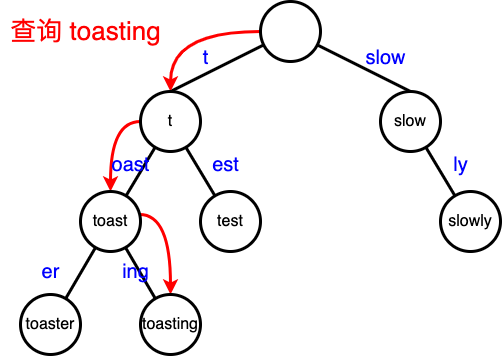

The diagram above was exported from draw.io. Its source (the exported page's mxGraphModel, read from the mxfile embedded in the PNG):
<mxGraphModel dx="745" dy="550" grid="1" gridSize="10" guides="1" tooltips="1" connect="1" arrows="1" fold="1" page="0" pageScale="1" pageWidth="827" pageHeight="1169" background="#ffffff" math="0" shadow="0">
  <root>
    <mxCell id="0" />
    <mxCell id="1" parent="0" />
    <mxCell id="aPucKW9Kc2doVrOvmqJ_-30" style="rounded=0;orthogonalLoop=1;jettySize=auto;html=1;endArrow=none;endFill=0;strokeWidth=3;entryX=0.5;entryY=0;entryDx=0;entryDy=0;" edge="1" parent="1" source="aPucKW9Kc2doVrOvmqJ_-32" target="aPucKW9Kc2doVrOvmqJ_-35">
      <mxGeometry relative="1" as="geometry" />
    </mxCell>
    <mxCell id="aPucKW9Kc2doVrOvmqJ_-31" style="rounded=0;orthogonalLoop=1;jettySize=auto;html=1;endArrow=none;endFill=0;strokeWidth=3;entryX=0.5;entryY=0;entryDx=0;entryDy=0;" edge="1" parent="1" source="aPucKW9Kc2doVrOvmqJ_-32" target="aPucKW9Kc2doVrOvmqJ_-40">
      <mxGeometry relative="1" as="geometry" />
    </mxCell>
    <mxCell id="aPucKW9Kc2doVrOvmqJ_-69" style="rounded=0;orthogonalLoop=1;jettySize=auto;html=1;strokeWidth=3;strokeColor=#FF0000;edgeStyle=orthogonalEdgeStyle;curved=1;" edge="1" parent="1" source="aPucKW9Kc2doVrOvmqJ_-32" target="aPucKW9Kc2doVrOvmqJ_-35">
      <mxGeometry relative="1" as="geometry" />
    </mxCell>
    <mxCell id="aPucKW9Kc2doVrOvmqJ_-32" value="" style="ellipse;whiteSpace=wrap;html=1;aspect=fixed;strokeWidth=3;" vertex="1" parent="1">
      <mxGeometry x="650" y="117" width="60" height="60" as="geometry" />
    </mxCell>
    <mxCell id="aPucKW9Kc2doVrOvmqJ_-33" style="rounded=0;orthogonalLoop=1;jettySize=auto;html=1;strokeWidth=3;endArrow=none;endFill=0;" edge="1" parent="1" source="aPucKW9Kc2doVrOvmqJ_-35" target="aPucKW9Kc2doVrOvmqJ_-36">
      <mxGeometry relative="1" as="geometry" />
    </mxCell>
    <mxCell id="aPucKW9Kc2doVrOvmqJ_-34" style="rounded=0;orthogonalLoop=1;jettySize=auto;html=1;strokeWidth=3;endArrow=none;endFill=0;" edge="1" parent="1" source="aPucKW9Kc2doVrOvmqJ_-35" target="aPucKW9Kc2doVrOvmqJ_-37">
      <mxGeometry relative="1" as="geometry" />
    </mxCell>
    <mxCell id="aPucKW9Kc2doVrOvmqJ_-70" style="rounded=0;orthogonalLoop=1;jettySize=auto;html=1;strokeWidth=3;strokeColor=#FF0000;edgeStyle=orthogonalEdgeStyle;curved=1;" edge="1" parent="1" source="aPucKW9Kc2doVrOvmqJ_-35" target="aPucKW9Kc2doVrOvmqJ_-36">
      <mxGeometry relative="1" as="geometry">
        <Array as="points">
          <mxPoint x="500" y="237" />
        </Array>
      </mxGeometry>
    </mxCell>
    <mxCell id="aPucKW9Kc2doVrOvmqJ_-35" value="&lt;font style=&quot;font-size: 16px;&quot;&gt;t&lt;/font&gt;" style="ellipse;whiteSpace=wrap;html=1;aspect=fixed;strokeWidth=3;" vertex="1" parent="1">
      <mxGeometry x="530" y="207" width="60" height="60" as="geometry" />
    </mxCell>
    <mxCell id="aPucKW9Kc2doVrOvmqJ_-58" style="rounded=0;orthogonalLoop=1;jettySize=auto;html=1;endArrow=none;endFill=0;strokeWidth=3;" edge="1" parent="1" source="aPucKW9Kc2doVrOvmqJ_-36" target="aPucKW9Kc2doVrOvmqJ_-56">
      <mxGeometry relative="1" as="geometry" />
    </mxCell>
    <mxCell id="aPucKW9Kc2doVrOvmqJ_-59" style="rounded=0;orthogonalLoop=1;jettySize=auto;html=1;endArrow=none;endFill=0;strokeWidth=3;" edge="1" parent="1" source="aPucKW9Kc2doVrOvmqJ_-36" target="aPucKW9Kc2doVrOvmqJ_-57">
      <mxGeometry relative="1" as="geometry" />
    </mxCell>
    <mxCell id="aPucKW9Kc2doVrOvmqJ_-71" style="rounded=0;orthogonalLoop=1;jettySize=auto;html=1;strokeWidth=3;strokeColor=#FF0000;edgeStyle=orthogonalEdgeStyle;curved=1;" edge="1" parent="1" source="aPucKW9Kc2doVrOvmqJ_-36" target="aPucKW9Kc2doVrOvmqJ_-57">
      <mxGeometry relative="1" as="geometry">
        <Array as="points">
          <mxPoint x="560" y="330" />
        </Array>
      </mxGeometry>
    </mxCell>
    <mxCell id="aPucKW9Kc2doVrOvmqJ_-36" value="&lt;font style=&quot;font-size: 16px;&quot;&gt;toast&lt;/font&gt;" style="ellipse;whiteSpace=wrap;html=1;aspect=fixed;strokeWidth=3;" vertex="1" parent="1">
      <mxGeometry x="470" y="307" width="60" height="60" as="geometry" />
    </mxCell>
    <mxCell id="aPucKW9Kc2doVrOvmqJ_-37" value="&lt;font style=&quot;font-size: 16px;&quot;&gt;test&lt;/font&gt;" style="ellipse;whiteSpace=wrap;html=1;aspect=fixed;strokeWidth=3;" vertex="1" parent="1">
      <mxGeometry x="590" y="307" width="60" height="60" as="geometry" />
    </mxCell>
    <mxCell id="aPucKW9Kc2doVrOvmqJ_-39" style="rounded=0;orthogonalLoop=1;jettySize=auto;html=1;strokeWidth=3;endArrow=none;endFill=0;" edge="1" parent="1" source="aPucKW9Kc2doVrOvmqJ_-40" target="aPucKW9Kc2doVrOvmqJ_-42">
      <mxGeometry relative="1" as="geometry" />
    </mxCell>
    <mxCell id="aPucKW9Kc2doVrOvmqJ_-40" value="&lt;font style=&quot;font-size: 16px;&quot;&gt;slow&lt;/font&gt;" style="ellipse;whiteSpace=wrap;html=1;aspect=fixed;strokeWidth=3;" vertex="1" parent="1">
      <mxGeometry x="770" y="207" width="60" height="60" as="geometry" />
    </mxCell>
    <mxCell id="aPucKW9Kc2doVrOvmqJ_-42" value="&lt;font style=&quot;font-size: 16px;&quot;&gt;slowly&lt;/font&gt;" style="ellipse;whiteSpace=wrap;html=1;aspect=fixed;strokeWidth=3;" vertex="1" parent="1">
      <mxGeometry x="830" y="307" width="60" height="60" as="geometry" />
    </mxCell>
    <mxCell id="aPucKW9Kc2doVrOvmqJ_-56" value="&lt;font style=&quot;font-size: 16px;&quot;&gt;toaster&lt;/font&gt;" style="ellipse;whiteSpace=wrap;html=1;aspect=fixed;strokeWidth=3;" vertex="1" parent="1">
      <mxGeometry x="410" y="410" width="60" height="60" as="geometry" />
    </mxCell>
    <mxCell id="aPucKW9Kc2doVrOvmqJ_-57" value="&lt;font style=&quot;font-size: 16px;&quot;&gt;toasting&lt;/font&gt;" style="ellipse;whiteSpace=wrap;html=1;aspect=fixed;strokeWidth=3;" vertex="1" parent="1">
      <mxGeometry x="530" y="410" width="60" height="60" as="geometry" />
    </mxCell>
    <mxCell id="aPucKW9Kc2doVrOvmqJ_-60" value="&lt;font color=&quot;#0000ff&quot; style=&quot;font-size: 20px;&quot;&gt;t&lt;/font&gt;" style="text;html=1;align=center;verticalAlign=middle;resizable=0;points=[];autosize=1;strokeColor=none;fillColor=none;" vertex="1" parent="1">
      <mxGeometry x="580" y="153" width="30" height="40" as="geometry" />
    </mxCell>
    <mxCell id="aPucKW9Kc2doVrOvmqJ_-61" value="&lt;font color=&quot;#0000ff&quot;&gt;&lt;span style=&quot;font-size: 20px;&quot;&gt;oast&lt;/span&gt;&lt;/font&gt;" style="text;html=1;align=center;verticalAlign=middle;resizable=0;points=[];autosize=1;strokeColor=none;fillColor=none;" vertex="1" parent="1">
      <mxGeometry x="490" y="260" width="60" height="40" as="geometry" />
    </mxCell>
    <mxCell id="aPucKW9Kc2doVrOvmqJ_-63" value="&lt;font color=&quot;#0000ff&quot;&gt;&lt;span style=&quot;font-size: 20px;&quot;&gt;est&lt;/span&gt;&lt;/font&gt;" style="text;html=1;align=center;verticalAlign=middle;resizable=0;points=[];autosize=1;strokeColor=none;fillColor=none;" vertex="1" parent="1">
      <mxGeometry x="590" y="260" width="50" height="40" as="geometry" />
    </mxCell>
    <mxCell id="aPucKW9Kc2doVrOvmqJ_-64" value="&lt;font color=&quot;#0000ff&quot;&gt;&lt;span style=&quot;font-size: 20px;&quot;&gt;er&lt;/span&gt;&lt;/font&gt;" style="text;html=1;align=center;verticalAlign=middle;resizable=0;points=[];autosize=1;strokeColor=none;fillColor=none;" vertex="1" parent="1">
      <mxGeometry x="420" y="367" width="40" height="40" as="geometry" />
    </mxCell>
    <mxCell id="aPucKW9Kc2doVrOvmqJ_-65" value="&lt;font color=&quot;#0000ff&quot;&gt;&lt;span style=&quot;font-size: 20px;&quot;&gt;ing&lt;/span&gt;&lt;/font&gt;" style="text;html=1;align=center;verticalAlign=middle;resizable=0;points=[];autosize=1;strokeColor=none;fillColor=none;" vertex="1" parent="1">
      <mxGeometry x="500" y="367" width="50" height="40" as="geometry" />
    </mxCell>
    <mxCell id="aPucKW9Kc2doVrOvmqJ_-66" value="&lt;font color=&quot;#0000ff&quot; style=&quot;font-size: 20px;&quot;&gt;slow&lt;/font&gt;" style="text;html=1;align=center;verticalAlign=middle;resizable=0;points=[];autosize=1;strokeColor=none;fillColor=none;" vertex="1" parent="1">
      <mxGeometry x="745" y="153" width="60" height="40" as="geometry" />
    </mxCell>
    <mxCell id="aPucKW9Kc2doVrOvmqJ_-67" value="&lt;font color=&quot;#0000ff&quot; style=&quot;font-size: 20px;&quot;&gt;ly&lt;/font&gt;" style="text;html=1;align=center;verticalAlign=middle;resizable=0;points=[];autosize=1;strokeColor=none;fillColor=none;" vertex="1" parent="1">
      <mxGeometry x="830" y="260" width="40" height="40" as="geometry" />
    </mxCell>
    <mxCell id="aPucKW9Kc2doVrOvmqJ_-68" value="&lt;font color=&quot;#ff0000&quot; style=&quot;font-size: 26px;&quot;&gt;查询 toasting&lt;/font&gt;" style="text;html=1;align=center;verticalAlign=middle;resizable=0;points=[];autosize=1;strokeColor=none;fillColor=none;" vertex="1" parent="1">
      <mxGeometry x="390" y="127" width="170" height="40" as="geometry" />
    </mxCell>
  </root>
</mxGraphModel>